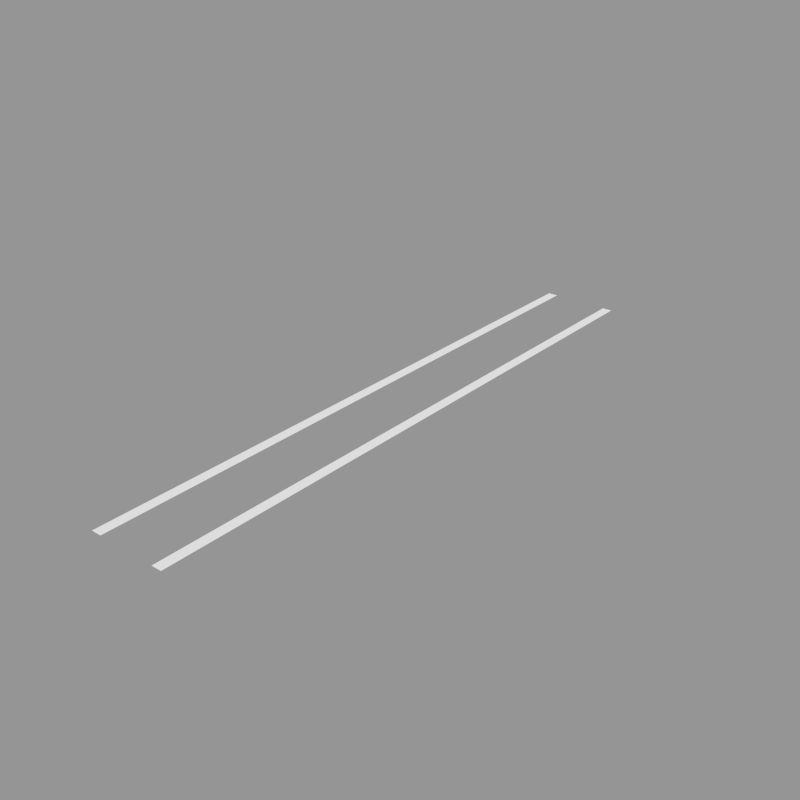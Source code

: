 # Source: rotator_tracks.blend  (saved by Blender 2.70.0; exported with 4.5.12 LTS)
import bpy
from mathutils import Matrix  # noqa: F401  (used for matrix-valued properties, if any)

bpy.ops.wm.read_factory_settings(use_empty=True)
scene = bpy.context.scene
scene.name = 'Scene'

# ---- collections
col_collection_1 = bpy.data.collections.new('Collection 1'); scene.collection.children.link(col_collection_1)

# ---- meshes
me_plane = bpy.data.meshes.new('Plane')
me_plane.from_pydata([(1.538, -12.0, 0.0), (1.138, -12.0, 0.0), (1.538, 12.0, 0.0), (1.138, 12.0, 0.0)], [], [(1, 0, 2, 3)])
me_plane.use_remesh_preserve_volume = False
me_plane.use_remesh_preserve_attributes = False
me_plane.use_mirror_vertex_groups = False
me_plane.update()

# ---- objects
ob_trackrot = bpy.data.objects.new('TrackRot', None)
ob_faketracks = bpy.data.objects.new('FakeTracks', me_plane)

# ---- transforms, parenting, visibility, modifiers, constraints
ob_trackrot.location = (0.0, 0.0, 0.0)
ob_trackrot.empty_image_offset = (0.0, 0.0)
ob_trackrot.lineart.crease_threshold = 0.0
ob_faketracks.parent = ob_trackrot
ob_faketracks.location = (0.0, 0.0, 0.0)
ob_faketracks.lineart.crease_threshold = 0.0
_m = ob_faketracks.modifiers.new('Mirror', 'MIRROR')
_m = ob_faketracks.modifiers.new('Lattice', 'LATTICE')

# ---- collection membership
col_collection_1.objects.link(ob_trackrot)
col_collection_1.objects.link(ob_faketracks)

# ---- scene / render settings (as saved in the file)
scene.frame_start = 0; scene.frame_end = 0; scene.frame_set(0)
scene.render.engine = 'CYCLES'
scene.render.image_settings.compression = 100
scene.render.resolution_x = 256
scene.render.resolution_y = 256
scene.render.dither_intensity = 0.0
scene.render.film_transparent = True
scene.render.border_max_y = 0.319
scene.cycles.use_denoising = False
scene.cycles.samples = 120
scene.cycles.sampling_pattern = 'TABULATED_SOBOL'
scene.cycles.light_sampling_threshold = 0.0
scene.cycles.use_adaptive_sampling = False
scene.cycles.use_light_tree = False
scene.cycles.blur_glossy = 0.0
scene.cycles.volume_bounces = 1
scene.cycles.pixel_filter_type = 'GAUSSIAN'
scene.cycles.sample_clamp_indirect = 0.0
scene.view_settings.view_transform = 'Standard'
bpy.context.view_layer.update()

# ---- added for rendering (the .blend has no active camera and no usable light): camera, sun + grey world if the file has none
cam_auto = bpy.data.cameras.new('AutoCamera')
cam_auto.lens = 50.0
cam_auto.sensor_width = 36.0
cam_auto.clip_end = 1000.0
ob_auto_camera = bpy.data.objects.new('AutoCamera', cam_auto)
scene.collection.objects.link(ob_auto_camera)
ob_auto_camera.location = (22.387, -26.8644, 17.9096)
ob_auto_camera.rotation_euler = (1.09748, -7.21219e-08, 0.694738)
scene.camera = ob_auto_camera
light_auto_sun = bpy.data.lights.new('AutoSun', 'SUN')
light_auto_sun.energy = 3.0
light_auto_sun.angle = 0.0523599
ob_auto_sun = bpy.data.objects.new('AutoSun', light_auto_sun)
scene.collection.objects.link(ob_auto_sun)
ob_auto_sun.rotation_euler = (0.872665, 0.174533, 0.523599)
if scene.world is None:
    world_auto = bpy.data.worlds.new('AutoWorld')
    world_auto.color = (0.3, 0.3, 0.3)
    scene.world = world_auto
bpy.context.view_layer.update()
